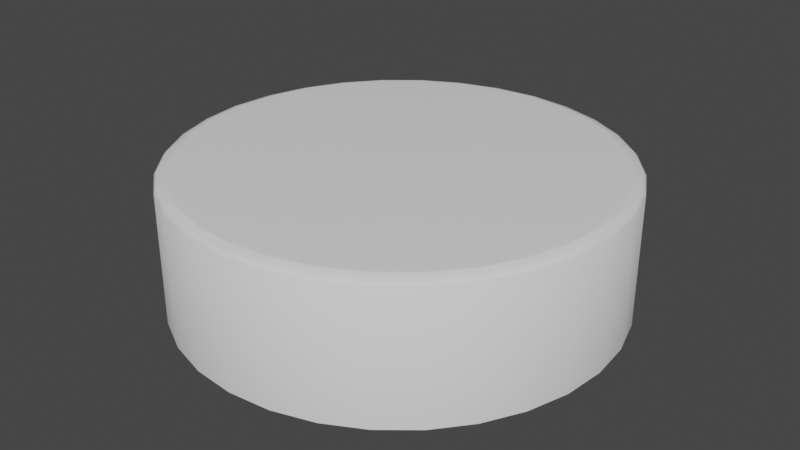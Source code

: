 # Source: Frosting_Cover_Average.blend  (saved by Blender 3.4.6; exported with 4.5.12 LTS)
import bpy
from mathutils import Matrix  # noqa: F401  (used for matrix-valued properties, if any)

bpy.ops.wm.read_factory_settings(use_empty=True)
scene = bpy.context.scene
scene.name = 'Scene'

# ---- collections
col_collection = bpy.data.collections.new('Collection'); scene.collection.children.link(col_collection)

# ---- node groups
ng_auto_smooth = bpy.data.node_groups.new('Auto Smooth', 'GeometryNodeTree')
_s = ng_auto_smooth.interface.new_socket(name='Geometry', in_out='OUTPUT', socket_type='NodeSocketGeometry')
_s = ng_auto_smooth.interface.new_socket(name='Geometry', in_out='INPUT', socket_type='NodeSocketGeometry')
_s = ng_auto_smooth.interface.new_socket(name='Angle', in_out='INPUT', socket_type='NodeSocketFloat')
_s.subtype = 'ANGLE'
_s.min_value = 0.0
_s.max_value = 3.142
ng_auto_smooth.is_modifier = True
_N = ng_auto_smooth.nodes; _L = ng_auto_smooth.links
n0 = _N.new('NodeGroupOutput'); n0.name = 'Group Output'; n0.location = (480, -100)
n1 = _N.new('NodeGroupInput'); n1.name = 'Group Input'; n1.location = (-420, -300)
n2 = _N.new('NodeGroupInput'); n2.name = 'Group Input.001'; n2.location = (-60, -100)
n3 = _N.new('GeometryNodeSetShadeSmooth'); n3.name = 'Set Shade Smooth'; n3.location = (120, -100)
n3.domain = 'EDGE'
n4 = _N.new('GeometryNodeSetShadeSmooth'); n4.name = 'Set Shade Smooth.001'; n4.location = (300, -100)
n5 = _N.new('GeometryNodeInputMeshEdgeAngle'); n5.name = 'Edge Angle'; n5.location = (-420, -220)
n6 = _N.new('GeometryNodeInputEdgeSmooth'); n6.name = 'Is Edge Smooth'; n6.location = (-60, -160)
n7 = _N.new('GeometryNodeInputShadeSmooth'); n7.name = 'Is Face Smooth'; n7.location = (-240, -340)
n8 = _N.new('FunctionNodeBooleanMath'); n8.name = 'Boolean Math'; n8.location = (-60, -220)
n9 = _N.new('FunctionNodeCompare'); n9.name = 'Compare'; n9.location = (-240, -180)
n9.operation = 'LESS_EQUAL'
_L.new(n5.outputs[0], n9.inputs[0])
_L.new(n4.outputs[0], n0.inputs[0])
_L.new(n1.outputs[1], n9.inputs[1])
_L.new(n9.outputs[0], n8.inputs[0])
_L.new(n7.outputs[0], n8.inputs[1])
_L.new(n2.outputs[0], n3.inputs[0])
_L.new(n6.outputs[0], n3.inputs[1])
_L.new(n3.outputs[0], n4.inputs[0])
_L.new(n8.outputs[0], n3.inputs[2])
n0.is_active_output = True

# ---- world
world_world = bpy.data.worlds.new('World'); scene.world = world_world
world_world.use_nodes = True; world_world.node_tree.nodes.clear()
_N = world_world.node_tree.nodes; _L = world_world.node_tree.links
n0 = _N.new('ShaderNodeOutputWorld'); n0.name = 'World Output'; n0.location = (300, 300)
n1 = _N.new('ShaderNodeBackground'); n1.name = 'Background'; n1.location = (10, 300)
n1.inputs[0].default_value = (0.05088, 0.05088, 0.05088, 1.0)
_L.new(n1.outputs[0], n0.inputs[0])
n0.is_active_output = True
world_world.color = (0.05088, 0.05088, 0.05088)
world_world.use_sun_shadow = False
world_world.sun_shadow_jitter_overblur = 0.0

# ---- meshes
me_cylinder_002 = bpy.data.meshes.new('Cylinder.002')
me_cylinder_002.from_pydata([(5.069e-12, 1.05, -1.023), (5.069e-12, 0.9445, 0.972), (5.069e-12, 1.05, 0.867), (5.069e-12, 0.9972, 0.958), (5.069e-12, 1.036, 0.9195), (0.2048, 1.03, -1.023), (0.1843, 0.9263, 0.972), (0.2048, 1.03, 0.867), (0.1946, 0.9781, 0.958), (0.2021, 1.016, 0.9195), (0.4018, 0.9701, -1.023), (0.3614, 0.8726, 0.972), (0.4018, 0.9701, 0.867), (0.3816, 0.9213, 0.958), (0.3964, 0.957, 0.9195), (0.5833, 0.873, -1.023), (0.5247, 0.7853, 0.972), (0.5833, 0.873, 0.867), (0.554, 0.8292, 0.958), (0.5755, 0.8613, 0.9195), (0.7425, 0.7425, -1.023), (0.6679, 0.6679, 0.972), (0.7425, 0.7425, 0.867), (0.7052, 0.7052, 0.958), (0.7325, 0.7325, 0.9195), (0.873, 0.5833, -1.023), (0.7853, 0.5247, 0.972), (0.873, 0.5833, 0.867), (0.8292, 0.554, 0.958), (0.8613, 0.5755, 0.9195), (0.9701, 0.4018, -1.023), (0.8726, 0.3614, 0.972), (0.9701, 0.4018, 0.867), (0.9213, 0.3816, 0.958), (0.957, 0.3964, 0.9195), (1.03, 0.2048, -1.023), (0.9263, 0.1843, 0.972), (1.03, 0.2048, 0.867), (0.9781, 0.1946, 0.958), (1.016, 0.2021, 0.9195), (1.05, -1.014e-10, -1.023), (0.9445, -1.014e-10, 0.972), (1.05, -1.014e-10, 0.867), (0.9972, -1.014e-10, 0.958), (1.036, -1.014e-10, 0.9195), (1.03, -0.2048, -1.023), (0.9263, -0.1843, 0.972), (1.03, -0.2048, 0.867), (0.9781, -0.1946, 0.958), (1.016, -0.2021, 0.9195), (0.9701, -0.4018, -1.023), (0.8726, -0.3614, 0.972), (0.9701, -0.4018, 0.867), (0.9213, -0.3816, 0.958), (0.957, -0.3964, 0.9195), (0.873, -0.5833, -1.023), (0.7853, -0.5247, 0.972), (0.873, -0.5833, 0.867), (0.8292, -0.554, 0.958), (0.8613, -0.5755, 0.9195), (0.7425, -0.7425, -1.023), (0.6679, -0.6679, 0.972), (0.7425, -0.7425, 0.867), (0.7052, -0.7052, 0.958), (0.7325, -0.7325, 0.9195), (0.5833, -0.873, -1.023), (0.5247, -0.7853, 0.972), (0.5833, -0.873, 0.867), (0.554, -0.8292, 0.958), (0.5755, -0.8613, 0.9195), (0.4018, -0.9701, -1.023), (0.3614, -0.8726, 0.972), (0.4018, -0.9701, 0.867), (0.3816, -0.9213, 0.958), (0.3964, -0.957, 0.9195), (0.2048, -1.03, -1.023), (0.1843, -0.9263, 0.972), (0.2048, -1.03, 0.867), (0.1946, -0.9781, 0.958), (0.2021, -1.016, 0.9195), (5.069e-12, -1.05, -1.023), (5.069e-12, -0.9445, 0.972), (5.069e-12, -1.05, 0.867), (5.069e-12, -0.9972, 0.958), (5.069e-12, -1.036, 0.9195), (-0.2048, -1.03, -1.023), (-0.1843, -0.9263, 0.972), (-0.2048, -1.03, 0.867), (-0.1946, -0.9781, 0.958), (-0.2021, -1.016, 0.9195), (-0.4018, -0.9701, -1.023), (-0.3614, -0.8726, 0.972), (-0.4018, -0.9701, 0.867), (-0.3816, -0.9213, 0.958), (-0.3964, -0.957, 0.9195), (-0.5833, -0.873, -1.023), (-0.5247, -0.7853, 0.972), (-0.5833, -0.873, 0.867), (-0.554, -0.8292, 0.958), (-0.5755, -0.8613, 0.9195), (-0.7425, -0.7425, -1.023), (-0.6679, -0.6679, 0.972), (-0.7425, -0.7425, 0.867), (-0.7052, -0.7052, 0.958), (-0.7325, -0.7325, 0.9195), (-0.873, -0.5833, -1.023), (-0.7853, -0.5247, 0.972), (-0.873, -0.5833, 0.867), (-0.8292, -0.554, 0.958), (-0.8613, -0.5755, 0.9195), (-0.9701, -0.4018, -1.023), (-0.8726, -0.3614, 0.972), (-0.9701, -0.4018, 0.867), (-0.9213, -0.3816, 0.958), (-0.957, -0.3964, 0.9195), (-1.03, -0.2048, -1.023), (-0.9263, -0.1843, 0.972), (-1.03, -0.2048, 0.867), (-0.9781, -0.1946, 0.958), (-1.016, -0.2021, 0.9195), (-1.05, -1.014e-10, -1.023), (-0.9445, -1.014e-10, 0.972), (-1.05, -1.014e-10, 0.867), (-0.9972, -1.014e-10, 0.958), (-1.036, -1.014e-10, 0.9195), (-1.03, 0.2048, -1.023), (-0.9263, 0.1843, 0.972), (-1.03, 0.2048, 0.867), (-0.9781, 0.1946, 0.958), (-1.016, 0.2021, 0.9195), (-0.9701, 0.4018, -1.023), (-0.8726, 0.3614, 0.972), (-0.9701, 0.4018, 0.867), (-0.9213, 0.3816, 0.958), (-0.957, 0.3964, 0.9195), (-0.873, 0.5833, -1.023), (-0.7853, 0.5247, 0.972), (-0.873, 0.5833, 0.867), (-0.8292, 0.554, 0.958), (-0.8613, 0.5755, 0.9195), (-0.7425, 0.7425, -1.023), (-0.6679, 0.6679, 0.972), (-0.7425, 0.7425, 0.867), (-0.7052, 0.7052, 0.958), (-0.7325, 0.7325, 0.9195), (-0.5833, 0.873, -1.023), (-0.5247, 0.7853, 0.972), (-0.5833, 0.873, 0.867), (-0.554, 0.8292, 0.958), (-0.5755, 0.8613, 0.9195), (-0.4018, 0.9701, -1.023), (-0.3614, 0.8726, 0.972), (-0.4018, 0.9701, 0.867), (-0.3816, 0.9213, 0.958), (-0.3964, 0.957, 0.9195), (-0.2048, 1.03, -1.023), (-0.1843, 0.9263, 0.972), (-0.2048, 1.03, 0.867), (-0.1946, 0.9781, 0.958), (-0.2021, 1.016, 0.9195)], [], [(155, 157, 2, 0), (10, 12, 17, 15), (15, 17, 22, 20), (20, 22, 27, 25), (25, 27, 32, 30), (30, 32, 37, 35), (35, 37, 42, 40), (40, 42, 47, 45), (45, 47, 52, 50), (50, 52, 57, 55), (55, 57, 62, 60), (60, 62, 67, 65), (65, 67, 72, 70), (70, 72, 77, 75), (75, 77, 82, 80), (80, 82, 87, 85), (85, 87, 92, 90), (90, 92, 97, 95), (95, 97, 102, 100), (100, 102, 107, 105), (105, 107, 112, 110), (110, 112, 117, 115), (115, 117, 122, 120), (120, 122, 127, 125), (125, 127, 132, 130), (130, 132, 137, 135), (135, 137, 142, 140), (140, 142, 147, 145), (145, 147, 152, 150), (150, 152, 157, 155), (5, 7, 12, 10), (6, 1, 156, 151, 146, 141, 136, 131, 126, 121, 116, 111, 106, 101, 96, 91, 86, 81, 76, 71, 66, 61, 56, 51, 46, 41, 36, 31, 26, 21, 16, 11), (0, 2, 7, 5), (7, 2, 4, 9), (9, 4, 3, 8), (8, 3, 1, 6), (12, 7, 9, 14), (14, 9, 8, 13), (13, 8, 6, 11), (17, 12, 14, 19), (19, 14, 13, 18), (18, 13, 11, 16), (22, 17, 19, 24), (24, 19, 18, 23), (23, 18, 16, 21), (27, 22, 24, 29), (29, 24, 23, 28), (28, 23, 21, 26), (32, 27, 29, 34), (34, 29, 28, 33), (33, 28, 26, 31), (37, 32, 34, 39), (39, 34, 33, 38), (38, 33, 31, 36), (42, 37, 39, 44), (44, 39, 38, 43), (43, 38, 36, 41), (47, 42, 44, 49), (49, 44, 43, 48), (48, 43, 41, 46), (52, 47, 49, 54), (54, 49, 48, 53), (53, 48, 46, 51), (57, 52, 54, 59), (59, 54, 53, 58), (58, 53, 51, 56), (62, 57, 59, 64), (64, 59, 58, 63), (63, 58, 56, 61), (67, 62, 64, 69), (69, 64, 63, 68), (68, 63, 61, 66), (72, 67, 69, 74), (74, 69, 68, 73), (73, 68, 66, 71), (77, 72, 74, 79), (79, 74, 73, 78), (78, 73, 71, 76), (82, 77, 79, 84), (84, 79, 78, 83), (83, 78, 76, 81), (87, 82, 84, 89), (89, 84, 83, 88), (88, 83, 81, 86), (92, 87, 89, 94), (94, 89, 88, 93), (93, 88, 86, 91), (97, 92, 94, 99), (99, 94, 93, 98), (98, 93, 91, 96), (102, 97, 99, 104), (104, 99, 98, 103), (103, 98, 96, 101), (107, 102, 104, 109), (109, 104, 103, 108), (108, 103, 101, 106), (112, 107, 109, 114), (114, 109, 108, 113), (113, 108, 106, 111), (117, 112, 114, 119), (119, 114, 113, 118), (118, 113, 111, 116), (122, 117, 119, 124), (124, 119, 118, 123), (123, 118, 116, 121), (127, 122, 124, 129), (129, 124, 123, 128), (128, 123, 121, 126), (132, 127, 129, 134), (134, 129, 128, 133), (133, 128, 126, 131), (137, 132, 134, 139), (139, 134, 133, 138), (138, 133, 131, 136), (142, 137, 139, 144), (144, 139, 138, 143), (143, 138, 136, 141), (147, 142, 144, 149), (149, 144, 143, 148), (148, 143, 141, 146), (152, 147, 149, 154), (154, 149, 148, 153), (153, 148, 146, 151), (157, 152, 154, 159), (159, 154, 153, 158), (158, 153, 151, 156), (2, 157, 159, 4), (4, 159, 158, 3), (3, 158, 156, 1)])
me_cylinder_002.polygons.foreach_set('use_smooth', [True] * 129)
_uv = me_cylinder_002.uv_layers.new(name='UVMap')
_uv.uv.foreach_set('vector', [0.03125, 0.525, 0.03125, 0.975, 0.0, 0.975, 0.0, 0.525, 0.9375, 0.525, 0.9375, 0.975, 0.9062, 0.975, 0.9062, 0.525, 0.9062, 0.525, 0.9062, 0.975, 0.875, 0.975, 0.875, 0.525, 0.875, 0.525, 0.875, 0.975, 0.8438, 0.975, 0.8438, 0.525, 0.8438, 0.525, 0.8438, 0.975, 0.8125, 0.975, 0.8125, 0.525, 0.8125, 0.525, 0.8125, 0.975, 0.7812, 0.975, 0.7812, 0.525, 0.7812, 0.525, 0.7812, 0.975, 0.75, 0.975, 0.75, 0.525, 0.75, 0.525, 0.75, 0.975, 0.7188, 0.975, 0.7188, 0.525, 0.7188, 0.525, 0.7188, 0.975, 0.6875, 0.975, 0.6875, 0.525, 0.6875, 0.525, 0.6875, 0.975, 0.6562, 0.975, 0.6562, 0.525, 0.6562, 0.525, 0.6562, 0.975, 0.625, 0.975, 0.625, 0.525, 0.625, 0.525, 0.625, 0.975, 0.5938, 0.975, 0.5938, 0.525, 0.5938, 0.525, 0.5938, 0.975, 0.5625, 0.975, 0.5625, 0.525, 0.5625, 0.525, 0.5625, 0.975, 0.5312, 0.975, 0.5312, 0.525, 0.5312, 0.525, 0.5312, 0.975, 0.5, 0.975, 0.5, 0.525, 0.5, 0.525, 0.5, 0.975, 0.4688, 0.975, 0.4688, 0.525, 0.4688, 0.525, 0.4688, 0.975, 0.4375, 0.975, 0.4375, 0.525, 0.4375, 0.525, 0.4375, 0.975, 0.4062, 0.975, 0.4062, 0.525, 0.4062, 0.525, 0.4062, 0.975, 0.375, 0.975, 0.375, 0.525, 0.375, 0.525, 0.375, 0.975, 0.3438, 0.975, 0.3438, 0.525, 0.3438, 0.525, 0.3438, 0.975, 0.3125, 0.975, 0.3125, 0.525, 0.3125, 0.525, 0.3125, 0.975, 0.2812, 0.975, 0.2812, 0.525, 0.2812, 0.525, 0.2812, 0.975, 0.25, 0.975, 0.25, 0.525, 0.25, 0.525, 0.25, 0.975, 0.2188, 0.975, 0.2188, 0.525, 0.2188, 0.525, 0.2188, 0.975, 0.1875, 0.975, 0.1875, 0.525, 0.1875, 0.525, 0.1875, 0.975, 0.1562, 0.975, 0.1562, 0.525, 0.1562, 0.525, 0.1562, 0.975, 0.125, 0.975, 0.125, 0.525, 0.125, 0.525, 0.125, 0.975, 0.09375, 0.975, 0.09375, 0.525, 0.09375, 0.525, 0.09375, 0.975, 0.0625, 0.975, 0.0625, 0.525, 0.0625, 0.525, 0.0625, 0.975, 0.03125, 0.975, 0.03125, 0.525, 0.9688, 0.525, 0.9688, 0.975, 0.9375, 0.975, 0.9375, 0.525, 0.2921, 0.4617, 0.25, 0.4659, 0.2079, 0.4617, 0.1674, 0.4495, 0.1301, 0.4295, 0.09735, 0.4027, 0.0705, 0.3699, 0.05055, 0.3326, 0.03826, 0.2921, 0.03412, 0.25, 0.03826, 0.2079, 0.05055, 0.1674, 0.0705, 0.1301, 0.09735, 0.09735, 0.1301, 0.0705, 0.1674, 0.05055, 0.2079, 0.03826, 0.25, 0.03412, 0.2921, 0.03826, 0.3326, 0.05055, 0.3699, 0.0705, 0.4027, 0.09735, 0.4295, 0.1301, 0.4495, 0.1674, 0.4617, 0.2079, 0.4659, 0.25, 0.4617, 0.2921, 0.4495, 0.3326, 0.4295, 0.3699, 0.4027, 0.4027, 0.3699, 0.4295, 0.3326, 0.4495, 1.0, 0.525, 1.0, 0.975, 0.9688, 0.975, 0.9688, 0.525, 0.9688, 0.975, 1.0, 0.975, 0.9998, 1.0, 0.969, 1.0, 0.2965, 0.4854, 0.2503, 0.49, 0.25, 0.4779, 0.2945, 0.4736, 0.2945, 0.4736, 0.25, 0.4779, 0.25, 0.4659, 0.2921, 0.4617, 0.9375, 0.975, 0.9688, 0.975, 0.9685, 1.0, 0.9377, 1.0, 0.3415, 0.4718, 0.2971, 0.4853, 0.2945, 0.4736, 0.3372, 0.4606, 0.3372, 0.4606, 0.2945, 0.4736, 0.2921, 0.4617, 0.3326, 0.4495, 0.9062, 0.975, 0.9375, 0.975, 0.9373, 1.0, 0.9065, 1.0, 0.3831, 0.4497, 0.3421, 0.4716, 0.3372, 0.4606, 0.3766, 0.4395, 0.3766, 0.4395, 0.3372, 0.4606, 0.3326, 0.4495, 0.3699, 0.4295, 0.875, 0.975, 0.9062, 0.975, 0.906, 1.0, 0.8752, 1.0, 0.4195, 0.4199, 0.3836, 0.4494, 0.3766, 0.4395, 0.4112, 0.4112, 0.4112, 0.4112, 0.3766, 0.4395, 0.3699, 0.4295, 0.4027, 0.4027, 0.8438, 0.975, 0.875, 0.975, 0.8748, 1.0, 0.844, 1.0, 0.4494, 0.3836, 0.4199, 0.4195, 0.4112, 0.4112, 0.4395, 0.3766, 0.4395, 0.3766, 0.4112, 0.4112, 0.4027, 0.4027, 0.4295, 0.3699, 0.8125, 0.975, 0.8438, 0.975, 0.8435, 1.0, 0.8127, 1.0, 0.4716, 0.3421, 0.4497, 0.3831, 0.4395, 0.3766, 0.4606, 0.3372, 0.4606, 0.3372, 0.4395, 0.3766, 0.4295, 0.3699, 0.4495, 0.3326, 0.7812, 0.975, 0.8125, 0.975, 0.8123, 1.0, 0.7815, 1.0, 0.4853, 0.2971, 0.4718, 0.3415, 0.4606, 0.3372, 0.4736, 0.2945, 0.4736, 0.2945, 0.4606, 0.3372, 0.4495, 0.3326, 0.4617, 0.2921, 0.75, 0.975, 0.7812, 0.975, 0.781, 1.0, 0.7502, 1.0, 0.49, 0.2503, 0.4854, 0.2965, 0.4736, 0.2945, 0.4779, 0.25, 0.4779, 0.25, 0.4736, 0.2945, 0.4617, 0.2921, 0.4659, 0.25, 0.7188, 0.975, 0.75, 0.975, 0.7498, 1.0, 0.719, 1.0, 0.4854, 0.2035, 0.49, 0.2497, 0.4779, 0.25, 0.4736, 0.2055, 0.4736, 0.2055, 0.4779, 0.25, 0.4659, 0.25, 0.4617, 0.2079, 0.6875, 0.975, 0.7188, 0.975, 0.7185, 1.0, 0.6877, 1.0, 0.4718, 0.1585, 0.4853, 0.2029, 0.4736, 0.2055, 0.4606, 0.1628, 0.4606, 0.1628, 0.4736, 0.2055, 0.4617, 0.2079, 0.4495, 0.1674, 0.6562, 0.975, 0.6875, 0.975, 0.6873, 1.0, 0.6565, 1.0, 0.4497, 0.1169, 0.4716, 0.1579, 0.4606, 0.1628, 0.4395, 0.1234, 0.4395, 0.1234, 0.4606, 0.1628, 0.4495, 0.1674, 0.4295, 0.1301, 0.625, 0.975, 0.6562, 0.975, 0.656, 1.0, 0.6252, 1.0, 0.4199, 0.08054, 0.4494, 0.1164, 0.4395, 0.1234, 0.4112, 0.08882, 0.4112, 0.08882, 0.4395, 0.1234, 0.4295, 0.1301, 0.4027, 0.09735, 0.5938, 0.975, 0.625, 0.975, 0.6248, 1.0, 0.594, 1.0, 0.3836, 0.05065, 0.4195, 0.08009, 0.4112, 0.08882, 0.3766, 0.06047, 0.3766, 0.06047, 0.4112, 0.08882, 0.4027, 0.09735, 0.3699, 0.0705, 0.5625, 0.975, 0.5938, 0.975, 0.5935, 1.0, 0.5627, 1.0, 0.3421, 0.02842, 0.3831, 0.0503, 0.3766, 0.06047, 0.3372, 0.03941, 0.3372, 0.03941, 0.3766, 0.06047, 0.3699, 0.0705, 0.3326, 0.05055, 0.5312, 0.975, 0.5625, 0.975, 0.5623, 1.0, 0.5315, 1.0, 0.2971, 0.0147, 0.3415, 0.02818, 0.3372, 0.03941, 0.2945, 0.02644, 0.2945, 0.02644, 0.3372, 0.03941, 0.3326, 0.05055, 0.2921, 0.03826, 0.5, 0.975, 0.5312, 0.975, 0.531, 1.0, 0.5002, 1.0, 0.2503, 0.01003, 0.2965, 0.01458, 0.2945, 0.02644, 0.25, 0.02206, 0.25, 0.02206, 0.2945, 0.02644, 0.2921, 0.03826, 0.25, 0.03412, 0.4688, 0.975, 0.5, 0.975, 0.4998, 1.0, 0.469, 1.0, 0.2035, 0.01458, 0.2497, 0.01003, 0.25, 0.02206, 0.2055, 0.02644, 0.2055, 0.02644, 0.25, 0.02206, 0.25, 0.03412, 0.2079, 0.03826, 0.4375, 0.975, 0.4688, 0.975, 0.4685, 1.0, 0.4377, 1.0, 0.1585, 0.02818, 0.2029, 0.0147, 0.2055, 0.02644, 0.1628, 0.03941, 0.1628, 0.03941, 0.2055, 0.02644, 0.2079, 0.03826, 0.1674, 0.05055, 0.4062, 0.975, 0.4375, 0.975, 0.4373, 1.0, 0.4065, 1.0, 0.1169, 0.0503, 0.1579, 0.02842, 0.1628, 0.03941, 0.1234, 0.06047, 0.1234, 0.06047, 0.1628, 0.03941, 0.1674, 0.05055, 0.1301, 0.0705, 0.375, 0.975, 0.4062, 0.975, 0.406, 1.0, 0.3752, 1.0, 0.08054, 0.08009, 0.1164, 0.05065, 0.1234, 0.06047, 0.08882, 0.08882, 0.08882, 0.08882, 0.1234, 0.06047, 0.1301, 0.0705, 0.09735, 0.09735, 0.3438, 0.975, 0.375, 0.975, 0.3748, 1.0, 0.344, 1.0, 0.05065, 0.1164, 0.08009, 0.08054, 0.08882, 0.08882, 0.06047, 0.1234, 0.06047, 0.1234, 0.08882, 0.08882, 0.09735, 0.09735, 0.0705, 0.1301, 0.3125, 0.975, 0.3438, 0.975, 0.3435, 1.0, 0.3127, 1.0, 0.02842, 0.1579, 0.0503, 0.1169, 0.06047, 0.1234, 0.03941, 0.1628, 0.03941, 0.1628, 0.06047, 0.1234, 0.0705, 0.1301, 0.05055, 0.1674, 0.2812, 0.975, 0.3125, 0.975, 0.3123, 1.0, 0.2815, 1.0, 0.0147, 0.2029, 0.02818, 0.1585, 0.03941, 0.1628, 0.02644, 0.2055, 0.02644, 0.2055, 0.03941, 0.1628, 0.05055, 0.1674, 0.03826, 0.2079, 0.25, 0.975, 0.2812, 0.975, 0.281, 1.0, 0.2502, 1.0, 0.01003, 0.2497, 0.01458, 0.2035, 0.02644, 0.2055, 0.02206, 0.25, 0.02206, 0.25, 0.02644, 0.2055, 0.03826, 0.2079, 0.03412, 0.25, 0.2188, 0.975, 0.25, 0.975, 0.2498, 1.0, 0.219, 1.0, 0.01458, 0.2965, 0.01003, 0.2503, 0.02206, 0.25, 0.02644, 0.2945, 0.02644, 0.2945, 0.02206, 0.25, 0.03412, 0.25, 0.03826, 0.2921, 0.1875, 0.975, 0.2188, 0.975, 0.2185, 1.0, 0.1877, 1.0, 0.02818, 0.3415, 0.0147, 0.2971, 0.02644, 0.2945, 0.03941, 0.3372, 0.03941, 0.3372, 0.02644, 0.2945, 0.03826, 0.2921, 0.05055, 0.3326, 0.1562, 0.975, 0.1875, 0.975, 0.1873, 1.0, 0.1565, 1.0, 0.0503, 0.3831, 0.02842, 0.3421, 0.03941, 0.3372, 0.06047, 0.3766, 0.06047, 0.3766, 0.03941, 0.3372, 0.05055, 0.3326, 0.0705, 0.3699, 0.125, 0.975, 0.1562, 0.975, 0.156, 1.0, 0.1252, 1.0, 0.08009, 0.4195, 0.05065, 0.3836, 0.06047, 0.3766, 0.08882, 0.4112, 0.08882, 0.4112, 0.06047, 0.3766, 0.0705, 0.3699, 0.09735, 0.4027, 0.09375, 0.975, 0.125, 0.975, 0.1248, 1.0, 0.09396, 1.0, 0.1164, 0.4494, 0.08054, 0.4199, 0.08882, 0.4112, 0.1234, 0.4395, 0.1234, 0.4395, 0.08882, 0.4112, 0.09735, 0.4027, 0.1301, 0.4295, 0.0625, 0.975, 0.09375, 0.975, 0.09354, 1.0, 0.06271, 1.0, 0.1579, 0.4716, 0.1169, 0.4497, 0.1234, 0.4395, 0.1628, 0.4606, 0.1628, 0.4606, 0.1234, 0.4395, 0.1301, 0.4295, 0.1674, 0.4495, 0.03125, 0.975, 0.0625, 0.975, 0.06229, 1.0, 0.03146, 1.0, 0.2029, 0.4853, 0.1585, 0.4718, 0.1628, 0.4606, 0.2055, 0.4736, 0.2055, 0.4736, 0.1628, 0.4606, 0.1674, 0.4495, 0.2079, 0.4617, 0.0, 0.975, 0.03125, 0.975, 0.03104, 1.0, 0.0002103, 1.0, 0.2497, 0.49, 0.2035, 0.4854, 0.2055, 0.4736, 0.25, 0.4779, 0.25, 0.4779, 0.2055, 0.4736, 0.2079, 0.4617, 0.25, 0.4659])
me_cylinder_002.update()

# ---- objects
ob_cake = bpy.data.objects.new('Cake', me_cylinder_002)

# ---- transforms, parenting, visibility, modifiers, constraints
ob_cake.location = (0.0, 0.0, 0.314)
ob_cake.scale = (0.9186, 0.9186, 0.3008)
_m = ob_cake.modifiers.new('Auto Smooth', 'NODES')
_m.node_group = ng_auto_smooth
_gi = [s.identifier for s in ng_auto_smooth.interface.items_tree if s.item_type == 'SOCKET' and s.in_out == 'INPUT']
_m[_gi[1]] = 0.5236  # Angle

# ---- collection membership
col_collection.objects.link(ob_cake)

# ---- scene / render settings (as saved in the file)
scene.frame_start = 1; scene.frame_end = 250; scene.frame_set(24)
scene.render.engine = 'BLENDER_EEVEE_NEXT'
scene.cycles.sampling_pattern = 'TABULATED_SOBOL'
scene.cycles.use_light_tree = False
scene.view_settings.view_transform = 'Filmic'
bpy.context.view_layer.update()

# ---- added for rendering (the .blend has no active camera and no usable light): camera, sun
cam_auto = bpy.data.cameras.new('AutoCamera')
cam_auto.lens = 50.0
cam_auto.sensor_width = 36.0
cam_auto.clip_end = 1000.0
ob_auto_camera = bpy.data.objects.new('AutoCamera', cam_auto)
scene.collection.objects.link(ob_auto_camera)
ob_auto_camera.location = (2.58457, -3.10148, 2.37399)
ob_auto_camera.rotation_euler = (1.09748, -7.21219e-08, 0.694738)
scene.camera = ob_auto_camera
light_auto_sun = bpy.data.lights.new('AutoSun', 'SUN')
light_auto_sun.energy = 3.0
light_auto_sun.angle = 0.0523599
ob_auto_sun = bpy.data.objects.new('AutoSun', light_auto_sun)
scene.collection.objects.link(ob_auto_sun)
ob_auto_sun.rotation_euler = (0.872665, 0.174533, 0.523599)
bpy.context.view_layer.update()
